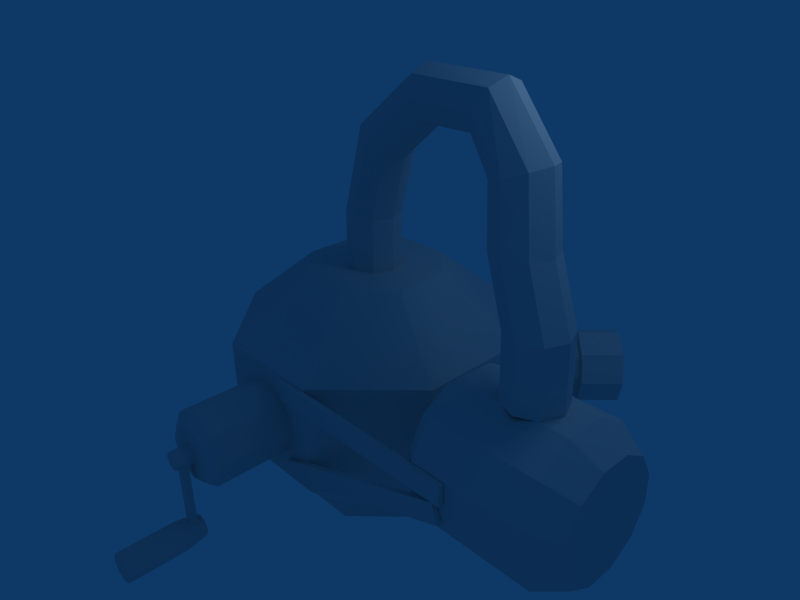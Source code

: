 # Source: haste.blend  (saved by Blender 2.49.2; exported with 4.5.12 LTS)
import bpy
from mathutils import Matrix  # noqa: F401  (used for matrix-valued properties, if any)

bpy.ops.wm.read_factory_settings(use_empty=True)
scene = bpy.context.scene
scene.name = 'Scene'

# ---- collections
col_collection_1 = bpy.data.collections.new('Collection 1'); scene.collection.children.link(col_collection_1)

# ---- world
world_world = bpy.data.worlds.new('World'); scene.world = world_world
world_world.color = (0.05656, 0.2208, 0.4)
world_world.use_sun_shadow = False
world_world.sun_shadow_jitter_overblur = 0.0
world_world.cycles.sampling_method = 'MANUAL'
world_world.cycles.sample_map_resolution = 256

# ---- cameras
cam_camera = bpy.data.cameras.new('Camera')
cam_camera.passepartout_alpha = 0.2
cam_camera.clip_end = 100.0
cam_camera.lens = 35.0
cam_camera.ortho_scale = 7.314
cam_camera.show_passepartout = False
cam_camera.show_safe_areas = True
cam_camera.dof.focus_distance = 0.0
cam_camera.dof.aperture_fstop = 128.0

# ---- lights
light_spot = bpy.data.lights.new('Spot', 'POINT')
light_spot.transmission_factor = 0.0
light_spot.cutoff_distance = 30.0
light_spot.energy = 100.0
light_spot.shadow_buffer_clip_start = 1.001
light_spot.shadow_soft_size = 1.0
light_spot.shadow_maximum_resolution = 0.006
light_spot.use_absolute_resolution = True
light_spot.cycles.use_multiple_importance_sampling = False

# ---- meshes
me_tube = bpy.data.meshes.new('Tube')
me_tube.from_pydata([(0.7914, 1.911, 0.1418), (1.911, 0.7914, 0.1418), (1.911, -0.7914, 0.1418), (0.7914, -1.911, 0.1418), (-0.7914, -1.911, 0.1418), (-1.911, -0.7914, 0.1418), (-1.911, 0.7914, 0.1418), (-0.7914, 1.911, 0.1418), (0.3827, 0.9239, 1.0), (0.9239, 0.3827, 1.0), (0.9239, -0.3827, 1.0), (0.3827, -0.9239, 1.0), (-0.3827, -0.9239, 1.0), (-0.9239, -0.3827, 1.0), (-0.9239, 0.3827, 1.0), (-0.3827, 0.9239, 1.0), (0.7914, 1.911, -1.446), (1.911, 0.7914, -1.446), (1.911, -0.7914, -1.446), (0.7914, -1.911, -1.446), (-0.7914, -1.911, -1.446), (-1.911, -0.7914, -1.446), (-1.911, 0.7914, -1.446), (-0.7914, 1.911, -1.446), (1.11, 0.4597, -2.352), (0.4597, 1.11, -2.352), (1.11, -0.4597, -2.352), (0.4597, -1.11, -2.352), (-0.4597, -1.11, -2.352), (-1.11, -0.4597, -2.352), (-1.11, 0.4597, -2.352), (-0.4597, 1.11, -2.352), (0.4597, 1.11, -2.575), (1.11, 0.4597, -2.575), (1.11, -0.4597, -2.575), (0.4597, -1.11, -2.575), (-0.4597, -1.11, -2.575), (-1.11, -0.4597, -2.575), (-1.11, 0.4597, -2.575), (-0.4597, 1.11, -2.575), (2.689, -0.2342, 0.563), (2.689, 0.02458, 0.1147), (2.689, 0.02458, -0.4029), (2.689, -0.2342, -0.8512), (2.689, -0.6825, -1.11), (2.689, -1.2, -1.11), (2.689, -1.648, -0.8512), (2.689, -1.907, -0.4029), (2.689, -1.907, 0.1147), (2.689, -1.648, 0.563), (2.689, -1.2, 0.8218), (2.689, -0.6825, 0.8218), (4.143, -0.2342, 0.563), (4.143, 0.02458, 0.1147), (4.143, 0.02458, -0.4029), (4.143, -0.2342, -0.8512), (4.143, -0.6825, -1.11), (4.143, -1.2, -1.11), (4.143, -1.648, -0.8512), (4.143, -1.907, -0.4029), (4.143, -1.907, 0.1147), (4.143, -1.648, 0.563), (4.143, -1.2, 0.8218), (4.143, -0.6825, 0.8218), (4.52, -0.4017, 0.3956), (4.52, -0.2041, 0.05342), (4.52, -0.2041, -0.3417), (4.52, -0.4017, -0.6838), (4.52, -0.7438, -0.8813), (4.52, -1.139, -0.8813), (4.52, -1.481, -0.6838), (4.52, -1.679, -0.3417), (4.52, -1.679, 0.05341), (4.52, -1.481, 0.3956), (4.52, -1.139, 0.5931), (4.52, -0.7438, 0.5931), (2.484, -0.3587, 0.4385), (2.484, -0.1454, 0.06915), (2.484, -0.1454, -0.3574), (2.484, -0.3587, -0.7268), (2.484, -0.7281, -0.9401), (2.484, -1.155, -0.9401), (2.484, -1.524, -0.7268), (2.484, -1.737, -0.3574), (2.484, -1.737, 0.06915), (2.484, -1.524, 0.4385), (2.484, -1.155, 0.6518), (2.484, -0.7281, 0.6518), (0.331, -1.909, -0.2649), (0.487, -1.909, -0.6416), (0.331, -1.909, -1.018), (-0.04565, -1.909, -1.174), (-0.4223, -1.909, -1.018), (-0.5783, -1.909, -0.6416), (-0.4223, -1.909, -0.2649), (-0.04565, -1.909, -0.1089), (0.331, -2.974, -0.2649), (0.487, -2.974, -0.6416), (0.331, -2.974, -1.018), (-0.04565, -2.974, -1.174), (-0.4223, -2.974, -1.018), (-0.5783, -2.974, -0.6416), (-0.4223, -2.974, -0.2649), (-0.04565, -2.974, -0.1089), (0.2299, -3.087, -0.366), (0.344, -3.087, -0.6416), (0.2299, -3.087, -0.9171), (-0.04565, -3.087, -1.031), (-0.3212, -3.087, -0.9171), (-0.4353, -3.087, -0.6416), (-0.3212, -3.087, -0.366), (-0.04565, -3.087, -0.2519), (0.03758, -3.086, -0.5644), (0.0744, -3.086, -0.6533), (0.03758, -3.086, -0.7422), (-0.05133, -3.086, -0.779), (-0.1402, -3.086, -0.7422), (-0.1771, -3.086, -0.6533), (-0.1402, -3.086, -0.5644), (-0.05133, -3.086, -0.5275), (0.03758, -3.337, -0.5644), (0.0744, -3.337, -0.6533), (0.03758, -3.337, -0.7422), (-0.05133, -3.337, -0.779), (-0.1402, -3.337, -0.7422), (-0.1771, -3.337, -0.6533), (-0.1402, -3.337, -0.5644), (-0.05133, -3.337, -0.5275), (0.001595, -3.158, -0.7403), (0.001595, -3.158, -1.759), (-0.09635, -3.158, -1.759), (-0.09635, -3.158, -0.7403), (0.001595, -3.256, -0.7403), (0.001595, -3.256, -1.759), (-0.09635, -3.256, -1.759), (-0.09635, -3.256, -0.7403), (0.05611, -3.083, -1.704), (0.101, -3.083, -1.813), (0.05611, -3.083, -1.921), (-0.05231, -3.083, -1.966), (-0.1607, -3.083, -1.921), (-0.2056, -3.083, -1.813), (-0.1607, -3.083, -1.704), (-0.05231, -3.083, -1.659), (0.09065, -3.39, -1.67), (0.1499, -3.39, -1.813), (0.09065, -3.39, -1.956), (-0.05231, -3.39, -2.015), (-0.1953, -3.39, -1.956), (-0.2545, -3.39, -1.813), (-0.1953, -3.39, -1.67), (-0.05231, -3.39, -1.61), (0.09065, -4.196, -1.67), (0.1499, -4.196, -1.813), (0.09065, -4.196, -1.956), (-0.05231, -4.196, -2.015), (-0.1953, -4.196, -1.956), (-0.2545, -4.196, -1.813), (-0.1953, -4.196, -1.67), (-0.05231, -4.196, -1.61), (2.262, 1.845, -0.3385), (2.343, 1.764, -0.6157), (2.262, 1.845, -0.8929), (2.066, 2.041, -1.008), (1.87, 2.237, -0.8929), (1.789, 2.318, -0.6157), (1.87, 2.237, -0.3385), (2.066, 2.041, -0.2237), (1.561, 1.143, -0.3385), (1.642, 1.062, -0.6157), (1.561, 1.143, -0.8929), (1.365, 1.339, -1.008), (1.169, 1.535, -0.8929), (1.087, 1.617, -0.6157), (1.169, 1.535, -0.3385), (1.365, 1.339, -0.2237), (2.331, 1.776, -0.241), (2.441, 1.667, -0.6157), (2.331, 1.776, -0.9903), (2.066, 2.041, -1.145), (1.801, 2.306, -0.9903), (1.692, 2.416, -0.6157), (1.801, 2.306, -0.241), (2.066, 2.041, -0.08585), (2.738, 2.183, -0.241), (2.848, 2.074, -0.6157), (2.738, 2.183, -0.9903), (2.473, 2.448, -1.145), (2.208, 2.713, -0.9903), (2.099, 2.823, -0.6157), (2.208, 2.713, -0.241), (2.473, 2.448, -0.08585), (3.169, -1.911, 0.1057), (3.169, -1.911, -0.1723), (0.3719, -1.911, -0.1723), (0.3719, -1.911, 0.1057), (3.169, -1.979, 0.1057), (3.169, -1.979, -0.1723), (0.3719, -1.979, -0.1723), (0.3719, -1.979, 0.1057), (0.2691, -0.2651, 1.749), (0.3789, 2.253e-07, 1.749), (0.2691, 0.2651, 1.749), (0.00397, 0.3749, 1.749), (-0.2611, 0.2651, 1.749), (-0.3709, 2.03e-07, 1.749), (-0.2611, -0.2651, 1.749), (0.00397, -0.3749, 1.749), (0.2691, -0.2651, 0.9991), (0.3789, -2.046e-08, 0.9991), (0.2691, 0.2651, 0.9991), (0.00397, 0.3749, 0.9991), (-0.2611, 0.2651, 0.9991), (-0.3709, -4.28e-08, 0.9991), (-0.2611, -0.2651, 0.9991), (0.00397, -0.3749, 0.9991), (0.5375, -0.2651, 2.685), (0.6264, 2.257e-07, 2.62), (0.5375, 0.2651, 2.685), (0.3231, 0.3749, 2.84), (0.1087, 0.2651, 2.996), (0.01988, 2.184e-07, 3.061), (0.1087, -0.2651, 2.996), (0.3231, -0.3749, 2.84), (1.161, -0.2651, 3.218), (1.19, 2.086e-07, 3.112), (1.161, 0.2651, 3.218), (1.091, 0.3749, 3.473), (1.021, 0.2651, 3.729), (0.9919, 2.11e-07, 3.835), (1.021, -0.2651, 3.729), (1.091, -0.3749, 3.473), (2.065, -0.2113, 3.197), (2.111, -0.4764, 3.296), (2.111, 0.05379, 3.296), (2.224, 0.1636, 3.536), (2.337, 0.05379, 3.776), (2.384, -0.2113, 3.875), (2.337, -0.4764, 3.776), (2.224, -0.5862, 3.536), (2.609, -0.748, 2.955), (2.505, -0.483, 2.921), (2.609, -0.2179, 2.955), (2.861, -0.1081, 3.039), (3.112, -0.2179, 3.123), (3.216, -0.483, 3.158), (3.112, -0.748, 3.123), (2.861, -0.8579, 3.039), (2.755, -0.7546, 2.334), (2.865, -1.02, 2.336), (2.865, -0.4895, 2.336), (3.13, -0.3797, 2.342), (3.395, -0.4895, 2.349), (3.505, -0.7546, 2.351), (3.395, -1.02, 2.349), (3.13, -1.13, 2.342), (3.233, -1.186, 1.635), (3.123, -0.9206, 1.632), (3.233, -0.6556, 1.635), (3.498, -0.5458, 1.641), (3.763, -0.6556, 1.647), (3.873, -0.9206, 1.65), (3.763, -1.186, 1.647), (3.498, -1.296, 1.641), (3.252, -1.186, 0.8082), (3.143, -0.9206, 0.8057), (3.252, -0.6556, 0.8082), (3.517, -0.5458, 0.8144), (3.782, -0.6556, 0.8205), (3.892, -0.9206, 0.8231), (3.782, -1.186, 0.8205), (3.517, -1.296, 0.8144), (-2.466, 2.448, -0.08585), (-2.201, 2.713, -0.241), (-2.092, 2.823, -0.6157), (-2.201, 2.713, -0.9903), (-2.466, 2.448, -1.145), (-2.731, 2.183, -0.9903), (-2.841, 2.074, -0.6157), (-2.731, 2.183, -0.241), (-2.059, 2.041, -0.08585), (-1.794, 2.306, -0.241), (-1.685, 2.416, -0.6157), (-1.794, 2.306, -0.9903), (-2.059, 2.041, -1.145), (-2.324, 1.776, -0.9903), (-2.434, 1.667, -0.6157), (-2.324, 1.776, -0.241), (-1.357, 1.339, -0.2237), (-1.161, 1.535, -0.3385), (-1.08, 1.617, -0.6157), (-1.161, 1.535, -0.8929), (-1.357, 1.339, -1.008), (-1.553, 1.143, -0.8929), (-1.635, 1.062, -0.6157), (-1.553, 1.143, -0.3385), (-2.059, 2.041, -0.2237), (-1.863, 2.237, -0.3385), (-1.782, 2.318, -0.6157), (-1.863, 2.237, -0.8929), (-2.059, 2.041, -1.008), (-2.255, 1.845, -0.8929), (-2.336, 1.764, -0.6157), (-2.255, 1.845, -0.3385), (0.4222, -1.979, -1.099), (0.5146, -1.979, -1.361), (3.153, -1.979, -0.4315), (3.06, -1.979, -0.1693), (0.4222, -1.911, -1.099), (0.5146, -1.911, -1.361), (3.153, -1.911, -0.4315), (3.06, -1.911, -0.1693)], [], [(0, 8, 9, 1), (1, 9, 10, 2), (2, 10, 11, 3), (3, 11, 12, 4), (4, 12, 13, 5), (5, 13, 14, 6), (6, 14, 15, 7), (8, 0, 7, 15), (0, 1, 17, 16), (1, 2, 18, 17), (2, 3, 19, 18), (3, 4, 20, 19), (4, 5, 21, 20), (5, 6, 22, 21), (6, 7, 23, 22), (7, 0, 16, 23), (16, 17, 24, 25), (17, 18, 26, 24), (18, 19, 27, 26), (19, 20, 28, 27), (20, 21, 29, 28), (21, 22, 30, 29), (22, 23, 31, 30), (23, 16, 25, 31), (25, 24, 33, 32), (24, 26, 34, 33), (26, 27, 35, 34), (27, 28, 36, 35), (28, 29, 37, 36), (29, 30, 38, 37), (30, 31, 39, 38), (31, 25, 32, 39), (32, 35, 36, 39), (32, 33, 34, 35), (36, 37, 38, 39), (8, 15, 12, 11), (12, 15, 14, 13), (8, 11, 10, 9), (40, 52, 53, 41), (41, 53, 54, 42), (42, 54, 55, 43), (43, 55, 56, 44), (44, 56, 57, 45), (45, 57, 58, 46), (46, 58, 59, 47), (47, 59, 60, 48), (48, 60, 61, 49), (49, 61, 62, 50), (50, 62, 63, 51), (51, 63, 52, 40), (53, 52, 64, 65), (54, 53, 65, 66), (55, 54, 66, 67), (56, 55, 67, 68), (57, 56, 68, 69), (58, 57, 69, 70), (59, 58, 70, 71), (60, 59, 71, 72), (61, 60, 72, 73), (62, 61, 73, 74), (63, 62, 74, 75), (52, 63, 75, 64), (40, 41, 77, 76), (41, 42, 78, 77), (42, 43, 79, 78), (43, 44, 80, 79), (44, 45, 81, 80), (45, 46, 82, 81), (46, 47, 83, 82), (47, 48, 84, 83), (48, 49, 85, 84), (49, 50, 86, 85), (50, 51, 87, 86), (51, 40, 76, 87), (68, 74, 73, 69), (67, 75, 74, 68), (69, 73, 72, 70), (70, 72, 71), (64, 75, 67, 66), (64, 66, 65), (80, 81, 85, 86), (81, 82, 84, 85), (82, 83, 84), (79, 80, 86, 87), (76, 78, 79, 87), (76, 77, 78), (88, 96, 97, 89), (89, 97, 98, 90), (90, 98, 99, 91), (91, 99, 100, 92), (92, 100, 101, 93), (93, 101, 102, 94), (94, 102, 103, 95), (95, 103, 96, 88), (97, 96, 104, 105), (98, 97, 105, 106), (99, 98, 106, 107), (100, 99, 107, 108), (101, 100, 108, 109), (102, 101, 109, 110), (103, 102, 110, 111), (96, 103, 111, 104), (104, 111, 107, 106), (104, 106, 105), (107, 111, 110, 108), (108, 110, 109), (112, 120, 121, 113), (113, 121, 122, 114), (114, 122, 123, 115), (115, 123, 124, 116), (116, 124, 125, 117), (117, 125, 126, 118), (118, 126, 127, 119), (119, 127, 120, 112), (120, 127, 123, 122), (120, 122, 121), (123, 127, 126, 124), (124, 126, 125), (130, 131, 128, 129), (132, 135, 134, 133), (128, 132, 133, 129), (129, 133, 134, 130), (130, 134, 135, 131), (136, 144, 145, 137), (137, 145, 146, 138), (138, 146, 147, 139), (139, 147, 148, 140), (140, 148, 149, 141), (141, 149, 150, 142), (142, 150, 151, 143), (143, 151, 144, 136), (139, 140, 142, 143), (140, 141, 142), (136, 138, 139, 143), (136, 137, 138), (145, 144, 152, 153), (146, 145, 153, 154), (147, 146, 154, 155), (148, 147, 155, 156), (149, 148, 156, 157), (150, 149, 157, 158), (151, 150, 158, 159), (144, 151, 159, 152), (152, 159, 155, 154), (152, 154, 153), (155, 159, 158, 156), (156, 158, 157), (160, 168, 169, 161), (161, 169, 170, 162), (162, 170, 171, 163), (163, 171, 172, 164), (164, 172, 173, 165), (165, 173, 174, 166), (166, 174, 175, 167), (167, 175, 168, 160), (160, 161, 177, 176), (161, 162, 178, 177), (162, 163, 179, 178), (163, 164, 180, 179), (164, 165, 181, 180), (165, 166, 182, 181), (166, 167, 183, 182), (167, 160, 176, 183), (176, 177, 185, 184), (177, 178, 186, 185), (178, 179, 187, 186), (179, 180, 188, 187), (180, 181, 189, 188), (181, 182, 190, 189), (182, 183, 191, 190), (183, 176, 184, 191), (187, 188, 190, 191), (188, 189, 190), (184, 186, 187, 191), (184, 185, 186), (194, 195, 192, 193), (196, 199, 198, 197), (192, 196, 197, 193), (193, 197, 198, 194), (194, 198, 199, 195), (195, 199, 196, 192), (200, 208, 209, 201), (201, 209, 210, 202), (202, 210, 211, 203), (203, 211, 212, 204), (204, 212, 213, 205), (205, 213, 214, 206), (206, 214, 215, 207), (207, 215, 208, 200), (200, 201, 217, 216), (201, 202, 218, 217), (202, 203, 219, 218), (203, 204, 220, 219), (204, 205, 221, 220), (205, 206, 222, 221), (206, 207, 223, 222), (207, 200, 216, 223), (216, 217, 225, 224), (217, 218, 226, 225), (218, 219, 227, 226), (219, 220, 228, 227), (220, 221, 229, 228), (221, 222, 230, 229), (222, 223, 231, 230), (223, 216, 224, 231), (224, 225, 232, 233), (225, 226, 234, 232), (226, 227, 235, 234), (227, 228, 236, 235), (228, 229, 237, 236), (229, 230, 238, 237), (230, 231, 239, 238), (231, 224, 233, 239), (233, 232, 241, 240), (232, 234, 242, 241), (234, 235, 243, 242), (235, 236, 244, 243), (236, 237, 245, 244), (237, 238, 246, 245), (238, 239, 247, 246), (239, 233, 240, 247), (240, 241, 248, 249), (241, 242, 250, 248), (242, 243, 251, 250), (243, 244, 252, 251), (244, 245, 253, 252), (245, 246, 254, 253), (246, 247, 255, 254), (247, 240, 249, 255), (249, 248, 257, 256), (248, 250, 258, 257), (250, 251, 259, 258), (251, 252, 260, 259), (252, 253, 261, 260), (253, 254, 262, 261), (254, 255, 263, 262), (255, 249, 256, 263), (256, 257, 265, 264), (257, 258, 266, 265), (258, 259, 267, 266), (259, 260, 268, 267), (260, 261, 269, 268), (261, 262, 270, 269), (262, 263, 271, 270), (263, 256, 264, 271), (279, 278, 277), (279, 277, 276, 272), (275, 274, 273), (276, 275, 273, 272), (280, 287, 279, 272), (281, 280, 272, 273), (282, 281, 273, 274), (283, 282, 274, 275), (284, 283, 275, 276), (285, 284, 276, 277), (286, 285, 277, 278), (287, 286, 278, 279), (296, 303, 287, 280), (297, 296, 280, 281), (298, 297, 281, 282), (299, 298, 282, 283), (300, 299, 283, 284), (301, 300, 284, 285), (302, 301, 285, 286), (303, 302, 286, 287), (296, 288, 295, 303), (297, 289, 288, 296), (298, 290, 289, 297), (299, 291, 290, 298), (300, 292, 291, 299), (301, 293, 292, 300), (302, 294, 293, 301), (303, 295, 294, 302), (308, 304, 307, 311), (309, 305, 304, 308), (310, 306, 305, 309), (311, 307, 306, 310), (307, 304, 305, 306), (309, 308, 311, 310)])
_uv = me_tube.uv_layers.new(name='UVTex')
_uv.uv.foreach_set('vector', [0.4442, 0.08721, 0.3691, 0.002029, 0.4407, 0.001927, 0.5926, 0.08721, 0.5926, 0.08721, 0.4407, 0.001927, 0.3691, 0.002029, 0.4442, 0.08721, 0.4442, 0.08721, 0.3691, 0.002029, 0.2991, 0.002275, 0.2994, 0.08721, 0.2994, 0.08721, 0.2991, 0.002275, 0.2292, 0.00252, 0.1547, 0.08721, 0.1547, 0.08721, 0.2292, 0.00252, 0.157, 0.002622, 0.005981, 0.08721, 0.005981, 0.08721, 0.157, 0.002622, 0.2292, 0.00252, 0.1547, 0.08721, 0.1547, 0.08721, 0.2292, 0.00252, 0.2991, 0.002275, 0.2994, 0.08721, 0.3691, 0.002029, 0.4442, 0.08721, 0.2994, 0.08721, 0.2991, 0.002275, 0.4442, 0.08721, 0.5926, 0.08721, 0.5934, 0.2444, 0.4447, 0.2444, 0.5926, 0.08721, 0.4442, 0.08721, 0.4447, 0.2444, 0.5934, 0.2444, 0.4442, 0.08721, 0.2994, 0.08721, 0.3, 0.2444, 0.4447, 0.2444, 0.2994, 0.08721, 0.1547, 0.08721, 0.1553, 0.2444, 0.3, 0.2444, 0.1547, 0.08721, 0.005981, 0.08721, 0.006773, 0.2444, 0.1553, 0.2444, 0.005981, 0.08721, 0.1547, 0.08721, 0.1553, 0.2444, 0.006773, 0.2444, 0.1547, 0.08721, 0.2994, 0.08721, 0.3, 0.2444, 0.1553, 0.2444, 0.2994, 0.08721, 0.4442, 0.08721, 0.4447, 0.2444, 0.3, 0.2444, 0.4447, 0.2444, 0.5934, 0.2444, 0.471, 0.334, 0.3844, 0.334, 0.5934, 0.2444, 0.4447, 0.2444, 0.3844, 0.334, 0.471, 0.334, 0.4447, 0.2444, 0.3, 0.2444, 0.3003, 0.334, 0.3844, 0.334, 0.3, 0.2444, 0.1553, 0.2444, 0.2162, 0.334, 0.3003, 0.334, 0.1553, 0.2444, 0.006773, 0.2444, 0.1302, 0.334, 0.2162, 0.334, 0.006773, 0.2444, 0.1553, 0.2444, 0.2162, 0.334, 0.1302, 0.334, 0.1553, 0.2444, 0.3, 0.2444, 0.3003, 0.334, 0.2162, 0.334, 0.3, 0.2444, 0.4447, 0.2444, 0.3844, 0.334, 0.3003, 0.334, 0.3844, 0.334, 0.471, 0.334, 0.471, 0.3561, 0.3845, 0.3561, 0.471, 0.334, 0.3844, 0.334, 0.3845, 0.3561, 0.471, 0.3561, 0.3844, 0.334, 0.3003, 0.334, 0.3004, 0.3561, 0.3845, 0.3561, 0.3003, 0.334, 0.2162, 0.334, 0.2163, 0.3561, 0.3004, 0.3561, 0.2162, 0.334, 0.1302, 0.334, 0.1303, 0.3561, 0.2163, 0.3561, 0.1302, 0.334, 0.2162, 0.334, 0.2163, 0.3561, 0.1303, 0.3561, 0.2162, 0.334, 0.3003, 0.334, 0.3004, 0.3561, 0.2163, 0.3561, 0.3003, 0.334, 0.3844, 0.334, 0.3845, 0.3561, 0.3004, 0.3561, 0.6692, 0.2789, 0.6692, 0.5029, 0.5764, 0.5029, 0.5764, 0.2789, 0.6692, 0.2789, 0.7348, 0.3445, 0.7348, 0.4373, 0.6692, 0.5029, 0.5764, 0.5029, 0.5107, 0.4373, 0.5107, 0.3445, 0.5764, 0.2789, 0.8219, 0.4613, 0.7464, 0.4613, 0.7464, 0.6438, 0.8219, 0.6438, 0.7464, 0.6438, 0.7464, 0.4613, 0.6929, 0.5148, 0.6929, 0.5903, 0.8219, 0.4613, 0.8219, 0.6438, 0.8754, 0.5903, 0.8754, 0.5148, 0.03406, 0.4844, 0.2256, 0.4844, 0.2256, 0.5503, 0.03406, 0.5503, 0.03406, 0.5503, 0.2256, 0.5503, 0.2256, 0.6161, 0.03406, 0.6161, 0.03406, 0.6161, 0.2256, 0.6161, 0.2256, 0.6774, 0.03406, 0.6774, 0.03406, 0.6774, 0.2256, 0.6774, 0.2256, 0.7285, 0.03406, 0.7285, 0.03406, 0.7285, 0.2256, 0.7285, 0.2256, 0.6774, 0.03406, 0.6774, 0.03406, 0.6774, 0.2256, 0.6774, 0.2256, 0.6161, 0.03406, 0.6161, 0.03406, 0.6161, 0.2256, 0.6161, 0.2256, 0.5503, 0.03406, 0.5503, 0.03406, 0.5503, 0.2256, 0.5503, 0.2256, 0.4844, 0.03406, 0.4844, 0.03406, 0.4844, 0.2256, 0.4844, 0.2256, 0.4232, 0.03406, 0.4232, 0.03406, 0.4232, 0.2256, 0.4232, 0.2256, 0.372, 0.03406, 0.372, 0.03406, 0.372, 0.2256, 0.372, 0.2256, 0.4232, 0.03406, 0.4232, 0.03406, 0.4232, 0.2256, 0.4232, 0.2256, 0.4844, 0.03406, 0.4844, 0.2256, 0.5503, 0.2256, 0.4844, 0.2752, 0.5, 0.2752, 0.5503, 0.2256, 0.6161, 0.2256, 0.5503, 0.2752, 0.5503, 0.2752, 0.6005, 0.2256, 0.6774, 0.2256, 0.6161, 0.2752, 0.6005, 0.2752, 0.6473, 0.2256, 0.7285, 0.2256, 0.6774, 0.2752, 0.6473, 0.2752, 0.6863, 0.2256, 0.6774, 0.2256, 0.7285, 0.2752, 0.6863, 0.2752, 0.6473, 0.2256, 0.6161, 0.2256, 0.6774, 0.2752, 0.6473, 0.2752, 0.6005, 0.2256, 0.5503, 0.2256, 0.6161, 0.2752, 0.6005, 0.2752, 0.5503, 0.2256, 0.4844, 0.2256, 0.5503, 0.2752, 0.5503, 0.2752, 0.5, 0.2256, 0.4232, 0.2256, 0.4844, 0.2752, 0.5, 0.2752, 0.4533, 0.2256, 0.372, 0.2256, 0.4232, 0.2752, 0.4533, 0.2752, 0.4142, 0.2256, 0.4232, 0.2256, 0.372, 0.2752, 0.4142, 0.2752, 0.4533, 0.2256, 0.4844, 0.2256, 0.4232, 0.2752, 0.4533, 0.2752, 0.5, 0.03406, 0.4844, 0.03406, 0.5503, 0.007006, 0.5503, 0.007006, 0.496, 0.03406, 0.5503, 0.03406, 0.6161, 0.007006, 0.6045, 0.007006, 0.5503, 0.03406, 0.6161, 0.03406, 0.6774, 0.007006, 0.655, 0.007006, 0.6045, 0.03406, 0.6774, 0.03406, 0.7285, 0.007006, 0.6972, 0.007006, 0.655, 0.03406, 0.7285, 0.03406, 0.6774, 0.007006, 0.655, 0.007006, 0.6972, 0.03406, 0.6774, 0.03406, 0.6161, 0.007006, 0.6045, 0.007006, 0.655, 0.03406, 0.6161, 0.03406, 0.5503, 0.007006, 0.5503, 0.007006, 0.6045, 0.03406, 0.5503, 0.03406, 0.4844, 0.007006, 0.496, 0.007006, 0.5503, 0.03406, 0.4844, 0.03406, 0.4232, 0.007006, 0.4455, 0.007006, 0.496, 0.03406, 0.4232, 0.03406, 0.372, 0.007006, 0.4034, 0.007006, 0.4455, 0.03406, 0.372, 0.03406, 0.4232, 0.007006, 0.4455, 0.007006, 0.4034, 0.03406, 0.4232, 0.03406, 0.4844, 0.007006, 0.496, 0.007006, 0.4455, 0.44, 0.7588, 0.44, 0.4715, 0.3682, 0.4908, 0.3682, 0.7396, 0.5118, 0.7396, 0.5118, 0.4908, 0.44, 0.4715, 0.44, 0.7588, 0.3682, 0.7396, 0.3682, 0.4908, 0.3156, 0.5433, 0.3156, 0.687, 0.3156, 0.687, 0.3156, 0.5433, 0.2964, 0.6152, 0.5644, 0.5433, 0.5118, 0.4908, 0.5118, 0.7396, 0.5644, 0.687, 0.5644, 0.5433, 0.5644, 0.687, 0.5836, 0.6152, 0.1327, 0.9844, 0.0712, 0.9679, 0.0712, 0.7547, 0.1327, 0.7382, 0.0712, 0.9679, 0.02615, 0.9228, 0.02615, 0.7997, 0.0712, 0.7547, 0.02615, 0.9228, 0.009662, 0.8613, 0.02615, 0.7997, 0.1943, 0.9679, 0.1327, 0.9844, 0.1327, 0.7382, 0.1943, 0.7547, 0.2393, 0.7997, 0.2393, 0.9228, 0.1943, 0.9679, 0.1943, 0.7547, 0.2393, 0.7997, 0.2558, 0.8613, 0.2393, 0.9228, 0.4768, 0.8217, 0.2892, 0.8217, 0.2892, 0.888, 0.4768, 0.888, 0.4768, 0.888, 0.2892, 0.888, 0.2892, 0.9543, 0.4768, 0.9543, 0.4768, 0.9543, 0.2892, 0.9543, 0.2892, 0.9818, 0.4768, 0.9818, 0.4768, 0.9818, 0.2892, 0.9818, 0.2892, 0.9543, 0.4768, 0.9543, 0.4768, 0.9543, 0.2892, 0.9543, 0.2892, 0.888, 0.4768, 0.888, 0.4768, 0.888, 0.2892, 0.888, 0.2892, 0.8217, 0.4768, 0.8217, 0.4768, 0.8217, 0.2892, 0.8217, 0.2892, 0.7942, 0.4768, 0.7942, 0.4768, 0.7942, 0.2892, 0.7942, 0.2892, 0.8217, 0.4768, 0.8217, 0.2892, 0.888, 0.2892, 0.8217, 0.2692, 0.8395, 0.2692, 0.888, 0.2892, 0.9543, 0.2892, 0.888, 0.2692, 0.888, 0.2692, 0.9365, 0.2892, 0.9818, 0.2892, 0.9543, 0.2692, 0.9365, 0.2692, 0.9566, 0.2892, 0.9543, 0.2892, 0.9818, 0.2692, 0.9566, 0.2692, 0.9365, 0.2892, 0.888, 0.2892, 0.9543, 0.2692, 0.9365, 0.2692, 0.888, 0.2892, 0.8217, 0.2892, 0.888, 0.2692, 0.888, 0.2692, 0.8395, 0.2892, 0.7942, 0.2892, 0.8217, 0.2692, 0.8395, 0.2692, 0.8194, 0.2892, 0.8217, 0.2892, 0.7942, 0.2692, 0.8194, 0.2692, 0.8395, 0.6576, 0.8395, 0.5935, 0.8129, 0.5935, 0.9943, 0.6576, 0.9678, 0.6576, 0.8395, 0.6576, 0.9678, 0.6842, 0.9036, 0.5935, 0.9943, 0.5935, 0.8129, 0.5293, 0.8395, 0.5293, 0.9678, 0.5293, 0.9678, 0.5293, 0.8395, 0.5028, 0.9036, 0.3955, 0.3948, 0.3445, 0.3948, 0.3445, 0.4129, 0.3955, 0.4129, 0.3955, 0.4129, 0.3445, 0.4129, 0.3445, 0.4309, 0.3955, 0.4309, 0.3955, 0.4309, 0.3445, 0.4309, 0.3445, 0.4477, 0.3955, 0.4477, 0.3955, 0.4477, 0.3445, 0.4477, 0.3445, 0.4309, 0.3955, 0.4309, 0.3955, 0.4309, 0.3445, 0.4309, 0.3445, 0.4129, 0.3955, 0.4129, 0.3955, 0.4129, 0.3445, 0.4129, 0.3445, 0.3948, 0.3955, 0.3948, 0.3955, 0.3948, 0.3445, 0.3948, 0.3445, 0.378, 0.3955, 0.378, 0.3955, 0.378, 0.3445, 0.378, 0.3445, 0.3948, 0.3955, 0.3948, 0.4715, 0.4132, 0.452, 0.4051, 0.452, 0.4603, 0.4715, 0.4522, 0.4715, 0.4132, 0.4715, 0.4522, 0.4796, 0.4327, 0.452, 0.4603, 0.452, 0.4051, 0.4324, 0.4132, 0.4324, 0.4522, 0.4324, 0.4522, 0.4324, 0.4132, 0.4244, 0.4327, 0.8466, 0.3265, 0.8466, 0.004211, 0.8777, 0.004211, 0.8777, 0.3265, 0.8777, 0.004211, 0.8466, 0.004211, 0.8466, 0.3265, 0.8777, 0.3265, 0.8777, 0.004211, 0.8466, 0.004211, 0.8466, 0.3265, 0.8777, 0.3265, 0.8777, 0.3265, 0.8777, 0.3572, 0.8466, 0.3572, 0.8466, 0.3265, 0.8777, 0.3265, 0.8466, 0.3265, 0.8466, 0.004211, 0.8777, 0.004211, 0.6743, 0.02654, 0.6675, 0.08666, 0.6955, 0.08666, 0.6955, 0.02654, 0.6955, 0.02654, 0.6955, 0.08666, 0.7235, 0.08666, 0.7168, 0.02654, 0.7168, 0.02654, 0.7235, 0.08666, 0.7523, 0.08666, 0.7386, 0.02654, 0.7386, 0.02654, 0.7523, 0.08666, 0.7235, 0.08666, 0.7168, 0.02654, 0.7168, 0.02654, 0.7235, 0.08666, 0.6955, 0.08666, 0.6955, 0.02654, 0.6955, 0.02654, 0.6955, 0.08666, 0.6675, 0.08666, 0.6743, 0.02654, 0.6743, 0.02654, 0.6675, 0.08666, 0.6388, 0.08666, 0.6525, 0.02654, 0.6525, 0.02654, 0.6388, 0.08666, 0.6675, 0.08666, 0.6743, 0.02654, 0.7215, 0.8626, 0.6962, 0.8522, 0.6962, 0.8017, 0.7215, 0.7912, 0.6962, 0.8522, 0.6858, 0.8269, 0.6962, 0.8017, 0.7467, 0.8017, 0.7467, 0.8522, 0.7215, 0.8626, 0.7215, 0.7912, 0.7467, 0.8017, 0.7572, 0.8269, 0.7467, 0.8522, 0.6955, 0.08666, 0.6675, 0.08666, 0.6675, 0.2446, 0.6955, 0.2446, 0.7235, 0.08666, 0.6955, 0.08666, 0.6955, 0.2446, 0.7235, 0.2446, 0.7523, 0.08666, 0.7235, 0.08666, 0.7235, 0.2446, 0.7523, 0.2446, 0.7235, 0.08666, 0.7523, 0.08666, 0.7523, 0.2446, 0.7235, 0.2446, 0.6955, 0.08666, 0.7235, 0.08666, 0.7235, 0.2446, 0.6955, 0.2446, 0.6675, 0.08666, 0.6955, 0.08666, 0.6955, 0.2446, 0.6675, 0.2446, 0.6388, 0.08666, 0.6675, 0.08666, 0.6675, 0.2446, 0.6388, 0.2446, 0.6675, 0.08666, 0.6388, 0.08666, 0.6388, 0.2446, 0.6675, 0.2446, 0.6903, 0.696, 0.6737, 0.6892, 0.6737, 0.736, 0.6903, 0.7291, 0.6903, 0.696, 0.6903, 0.7291, 0.6971, 0.7126, 0.6737, 0.736, 0.6737, 0.6892, 0.6572, 0.696, 0.6572, 0.7291, 0.6572, 0.7291, 0.6572, 0.696, 0.6503, 0.7126, 0.9223, 0.7925, 0.9223, 0.945, 0.9625, 0.945, 0.9625, 0.7925, 0.9625, 0.7925, 0.9625, 0.945, 0.9223, 0.945, 0.9223, 0.7925, 0.9223, 0.7925, 0.9223, 0.945, 0.8797, 0.945, 0.8797, 0.7925, 0.8797, 0.7925, 0.8797, 0.945, 0.8372, 0.945, 0.8372, 0.7925, 0.8372, 0.7925, 0.8372, 0.945, 0.797, 0.945, 0.797, 0.7925, 0.797, 0.7925, 0.797, 0.945, 0.8372, 0.945, 0.8372, 0.7925, 0.8372, 0.7925, 0.8372, 0.945, 0.8797, 0.945, 0.8797, 0.7925, 0.8797, 0.7925, 0.8797, 0.945, 0.9223, 0.945, 0.9223, 0.7925, 0.7114, 0.752, 0.7276, 0.7128, 0.7472, 0.7128, 0.7252, 0.7658, 0.7276, 0.7128, 0.7114, 0.6735, 0.7252, 0.6597, 0.7472, 0.7128, 0.7114, 0.6735, 0.6722, 0.6573, 0.6722, 0.6378, 0.7252, 0.6597, 0.6722, 0.6573, 0.6329, 0.6735, 0.6191, 0.6597, 0.6722, 0.6378, 0.6329, 0.6735, 0.6167, 0.7128, 0.5971, 0.7128, 0.6191, 0.6597, 0.6167, 0.7128, 0.6329, 0.752, 0.6191, 0.7658, 0.5971, 0.7128, 0.6329, 0.752, 0.6722, 0.7683, 0.6722, 0.7878, 0.6191, 0.7658, 0.6722, 0.7683, 0.7114, 0.752, 0.7252, 0.7658, 0.6722, 0.7878, 0.9373, 0.7925, 0.9917, 0.7925, 0.9917, 0.7041, 0.9373, 0.7041, 0.9917, 0.7925, 0.9373, 0.7925, 0.9373, 0.7041, 0.9917, 0.7041, 0.9373, 0.7925, 0.8797, 0.7925, 0.8797, 0.7041, 0.9373, 0.7041, 0.8797, 0.7925, 0.8222, 0.7925, 0.8222, 0.7041, 0.8797, 0.7041, 0.8222, 0.7925, 0.7678, 0.7925, 0.7678, 0.7041, 0.8222, 0.7041, 0.7678, 0.7925, 0.8222, 0.7925, 0.8222, 0.7041, 0.7678, 0.7041, 0.8222, 0.7925, 0.8797, 0.7925, 0.8797, 0.7041, 0.8222, 0.7041, 0.8797, 0.7925, 0.9373, 0.7925, 0.9373, 0.7041, 0.8797, 0.7041, 0.7242, 0.8992, 0.7045, 0.9188, 0.7242, 0.9663, 0.752, 0.9663, 0.7045, 0.9188, 0.7045, 0.9466, 0.7242, 0.9663, 0.7716, 0.9466, 0.752, 0.8992, 0.7242, 0.8992, 0.752, 0.9663, 0.7716, 0.9466, 0.7716, 0.9188, 0.752, 0.8992, 0.7969, 0.01497, 0.8329, 0.01497, 0.8329, 0.3784, 0.7969, 0.3784, 0.8329, 0.3784, 0.8329, 0.01497, 0.7969, 0.01497, 0.7969, 0.3784, 0.8329, 0.01497, 0.8329, 0.005963, 0.7969, 0.005963, 0.7969, 0.01497, 0.7969, 0.3784, 0.788, 0.3784, 0.788, 0.01513, 0.7969, 0.01497, 0.7969, 0.01497, 0.7969, 0.005963, 0.8329, 0.005963, 0.8329, 0.01497, 0.7969, 0.01497, 0.788, 0.01513, 0.788, 0.3784, 0.7969, 0.3784, 0.9666, 0.5587, 0.9666, 0.6271, 0.9909, 0.6271, 0.9909, 0.5587, 0.9909, 0.5587, 0.9909, 0.6271, 0.9666, 0.6271, 0.9666, 0.5587, 0.9666, 0.5587, 0.9666, 0.6271, 0.9424, 0.6271, 0.9424, 0.5587, 0.9424, 0.5587, 0.9424, 0.6271, 0.9182, 0.6271, 0.9182, 0.5587, 0.9182, 0.5587, 0.9182, 0.6271, 0.8938, 0.6271, 0.8938, 0.5587, 0.8938, 0.5587, 0.8938, 0.6271, 0.9182, 0.6271, 0.9182, 0.5587, 0.9182, 0.5587, 0.9182, 0.6271, 0.9424, 0.6271, 0.9424, 0.5587, 0.9424, 0.5587, 0.9424, 0.6271, 0.9666, 0.6271, 0.9666, 0.5587, 0.9666, 0.5587, 0.9909, 0.5587, 0.9909, 0.4817, 0.9666, 0.4817, 0.9909, 0.5587, 0.9666, 0.5587, 0.9666, 0.4817, 0.9909, 0.4817, 0.9666, 0.5587, 0.9424, 0.5587, 0.9424, 0.4817, 0.9666, 0.4817, 0.9424, 0.5587, 0.9182, 0.5587, 0.9182, 0.4817, 0.9424, 0.4817, 0.9182, 0.5587, 0.8938, 0.5587, 0.8938, 0.4817, 0.9182, 0.4817, 0.8938, 0.5587, 0.9182, 0.5587, 0.9182, 0.4817, 0.8938, 0.4817, 0.9182, 0.5587, 0.9424, 0.5587, 0.9424, 0.4817, 0.9182, 0.4817, 0.9424, 0.5587, 0.9666, 0.5587, 0.9666, 0.4817, 0.9424, 0.4817, 0.9666, 0.4817, 0.9909, 0.4817, 0.9909, 0.3994, 0.9666, 0.3994, 0.9909, 0.4817, 0.9666, 0.4817, 0.9666, 0.3994, 0.9909, 0.3994, 0.9666, 0.4817, 0.9424, 0.4817, 0.9424, 0.3994, 0.9666, 0.3994, 0.9424, 0.4817, 0.9182, 0.4817, 0.9182, 0.3994, 0.9424, 0.3994, 0.9182, 0.4817, 0.8938, 0.4817, 0.8938, 0.3994, 0.9182, 0.3994, 0.8938, 0.4817, 0.9182, 0.4817, 0.9182, 0.3994, 0.8938, 0.3994, 0.9182, 0.4817, 0.9424, 0.4817, 0.9424, 0.3994, 0.9182, 0.3994, 0.9424, 0.4817, 0.9666, 0.4817, 0.9666, 0.3994, 0.9424, 0.3994, 0.9666, 0.3994, 0.9909, 0.3994, 0.9909, 0.3206, 0.9666, 0.3206, 0.9909, 0.3994, 0.9666, 0.3994, 0.9666, 0.3206, 0.9909, 0.3206, 0.9666, 0.3994, 0.9424, 0.3994, 0.9424, 0.3206, 0.9666, 0.3206, 0.9424, 0.3994, 0.9182, 0.3994, 0.9182, 0.3206, 0.9424, 0.3206, 0.9182, 0.3994, 0.8938, 0.3994, 0.8938, 0.3206, 0.9182, 0.3206, 0.8938, 0.3994, 0.9182, 0.3994, 0.9182, 0.3206, 0.8938, 0.3206, 0.9182, 0.3994, 0.9424, 0.3994, 0.9424, 0.3206, 0.9182, 0.3206, 0.9424, 0.3994, 0.9666, 0.3994, 0.9666, 0.3206, 0.9424, 0.3206, 0.9666, 0.3206, 0.9909, 0.3206, 0.9909, 0.2427, 0.9666, 0.2427, 0.9909, 0.3206, 0.9666, 0.3206, 0.9666, 0.2427, 0.9909, 0.2427, 0.9666, 0.3206, 0.9424, 0.3206, 0.9424, 0.2427, 0.9666, 0.2427, 0.9424, 0.3206, 0.9182, 0.3206, 0.9182, 0.2427, 0.9424, 0.2427, 0.9182, 0.3206, 0.8938, 0.3206, 0.8938, 0.2427, 0.9182, 0.2427, 0.8938, 0.3206, 0.9182, 0.3206, 0.9182, 0.2427, 0.8938, 0.2427, 0.9182, 0.3206, 0.9424, 0.3206, 0.9424, 0.2427, 0.9182, 0.2427, 0.9424, 0.3206, 0.9666, 0.3206, 0.9666, 0.2427, 0.9424, 0.2427, 0.9666, 0.2427, 0.9909, 0.2427, 0.9909, 0.1612, 0.9666, 0.1612, 0.9909, 0.2427, 0.9666, 0.2427, 0.9666, 0.1612, 0.9909, 0.1612, 0.9666, 0.2427, 0.9424, 0.2427, 0.9424, 0.1612, 0.9666, 0.1612, 0.9424, 0.2427, 0.9182, 0.2427, 0.9182, 0.1612, 0.9424, 0.1612, 0.9182, 0.2427, 0.8938, 0.2427, 0.8938, 0.1612, 0.9182, 0.1612, 0.8938, 0.2427, 0.9182, 0.2427, 0.9182, 0.1612, 0.8938, 0.1612, 0.9182, 0.2427, 0.9424, 0.2427, 0.9424, 0.1612, 0.9182, 0.1612, 0.9424, 0.2427, 0.9666, 0.2427, 0.9666, 0.1612, 0.9424, 0.1612, 0.9666, 0.1612, 0.9909, 0.1612, 0.9909, 0.07794, 0.9666, 0.07794, 0.9909, 0.1612, 0.9666, 0.1612, 0.9666, 0.07794, 0.9909, 0.07794, 0.9666, 0.1612, 0.9424, 0.1612, 0.9424, 0.07794, 0.9666, 0.07794, 0.9424, 0.1612, 0.9182, 0.1612, 0.9182, 0.07794, 0.9424, 0.07794, 0.9182, 0.1612, 0.8938, 0.1612, 0.8938, 0.07794, 0.9182, 0.07794, 0.8938, 0.1612, 0.9182, 0.1612, 0.9182, 0.07794, 0.8938, 0.07794, 0.9182, 0.1612, 0.9424, 0.1612, 0.9424, 0.07794, 0.9182, 0.07794, 0.9424, 0.1612, 0.9666, 0.1612, 0.9666, 0.07794, 0.9424, 0.07794, 0.9666, 0.07794, 0.9909, 0.07794, 0.9909, 0.002505, 0.9666, 0.002505, 0.9909, 0.07794, 0.9666, 0.07794, 0.9666, 0.002505, 0.9909, 0.002505, 0.9666, 0.07794, 0.9424, 0.07794, 0.9424, 0.002505, 0.9666, 0.002505, 0.9424, 0.07794, 0.9182, 0.07794, 0.9182, 0.002505, 0.9424, 0.002505, 0.9182, 0.07794, 0.8938, 0.07794, 0.8938, 0.002505, 0.9182, 0.002505, 0.8938, 0.07794, 0.9182, 0.07794, 0.9182, 0.002505, 0.8938, 0.002505, 0.9182, 0.07794, 0.9424, 0.07794, 0.9424, 0.002505, 0.9182, 0.002505, 0.9424, 0.07794, 0.9666, 0.07794, 0.9666, 0.002505, 0.9424, 0.002505, 0.7716, 0.9466, 0.7716, 0.9188, 0.752, 0.8992, 0.7716, 0.9466, 0.752, 0.8992, 0.7242, 0.8992, 0.752, 0.9663, 0.7045, 0.9188, 0.7045, 0.9466, 0.7242, 0.9663, 0.7242, 0.8992, 0.7045, 0.9188, 0.7242, 0.9663, 0.752, 0.9663, 0.8797, 0.7925, 0.9373, 0.7925, 0.9373, 0.7041, 0.8797, 0.7041, 0.8222, 0.7925, 0.8797, 0.7925, 0.8797, 0.7041, 0.8222, 0.7041, 0.7678, 0.7925, 0.8222, 0.7925, 0.8222, 0.7041, 0.7678, 0.7041, 0.8222, 0.7925, 0.7678, 0.7925, 0.7678, 0.7041, 0.8222, 0.7041, 0.8797, 0.7925, 0.8222, 0.7925, 0.8222, 0.7041, 0.8797, 0.7041, 0.9373, 0.7925, 0.8797, 0.7925, 0.8797, 0.7041, 0.9373, 0.7041, 0.9917, 0.7925, 0.9373, 0.7925, 0.9373, 0.7041, 0.9917, 0.7041, 0.9373, 0.7925, 0.9917, 0.7925, 0.9917, 0.7041, 0.9373, 0.7041, 0.6722, 0.7683, 0.7114, 0.752, 0.7252, 0.7658, 0.6722, 0.7878, 0.6329, 0.752, 0.6722, 0.7683, 0.6722, 0.7878, 0.6191, 0.7658, 0.6167, 0.7128, 0.6329, 0.752, 0.6191, 0.7658, 0.5971, 0.7128, 0.6329, 0.6735, 0.6167, 0.7128, 0.5971, 0.7128, 0.6191, 0.6597, 0.6722, 0.6573, 0.6329, 0.6735, 0.6191, 0.6597, 0.6722, 0.6378, 0.7114, 0.6735, 0.6722, 0.6573, 0.6722, 0.6378, 0.7252, 0.6597, 0.7276, 0.7128, 0.7114, 0.6735, 0.7252, 0.6597, 0.7472, 0.7128, 0.7114, 0.752, 0.7276, 0.7128, 0.7472, 0.7128, 0.7252, 0.7658, 0.8797, 0.7925, 0.8797, 0.945, 0.9223, 0.945, 0.9223, 0.7925, 0.8372, 0.7925, 0.8372, 0.945, 0.8797, 0.945, 0.8797, 0.7925, 0.797, 0.7925, 0.797, 0.945, 0.8372, 0.945, 0.8372, 0.7925, 0.8372, 0.7925, 0.8372, 0.945, 0.797, 0.945, 0.797, 0.7925, 0.8797, 0.7925, 0.8797, 0.945, 0.8372, 0.945, 0.8372, 0.7925, 0.9223, 0.7925, 0.9223, 0.945, 0.8797, 0.945, 0.8797, 0.7925, 0.9625, 0.7925, 0.9625, 0.945, 0.9223, 0.945, 0.9223, 0.7925, 0.9223, 0.7925, 0.9223, 0.945, 0.9625, 0.945, 0.9625, 0.7925, 0.7969, 0.01497, 0.788, 0.01513, 0.788, 0.3784, 0.7969, 0.3784, 0.7969, 0.01497, 0.7969, 0.005963, 0.8329, 0.005963, 0.8329, 0.01497, 0.7969, 0.3784, 0.788, 0.3784, 0.788, 0.01513, 0.7969, 0.01497, 0.8329, 0.01497, 0.8329, 0.005963, 0.7969, 0.005963, 0.7969, 0.01497, 0.8329, 0.3784, 0.8329, 0.01497, 0.7969, 0.01497, 0.7969, 0.3784, 0.7969, 0.01497, 0.8329, 0.01497, 0.8329, 0.3784, 0.7969, 0.3784])
me_tube.use_remesh_preserve_volume = False
me_tube.use_remesh_preserve_attributes = False
me_tube.use_mirror_vertex_groups = False
me_tube.update()

# ---- objects
ob_tube = bpy.data.objects.new('Tube', me_tube)
ob_lamp = bpy.data.objects.new('Lamp', light_spot)
ob_camera = bpy.data.objects.new('Camera', cam_camera)

# ---- transforms, parenting, visibility, modifiers, constraints
ob_tube.location = (0.0, 0.0, 0.0)
ob_tube.lock_rotations_4d = False
ob_tube.empty_display_type = 'ARROWS'
ob_tube.lineart.crease_threshold = 0.0
ob_lamp.location = (4.076, 1.005, 5.904)
ob_lamp.rotation_euler = (0.6503, 0.05522, 1.866)
ob_lamp.lock_rotations_4d = False
ob_lamp.empty_display_type = 'ARROWS'
ob_lamp.color = (0.0, 0.0, 0.0, 0.0)
ob_lamp.lineart.crease_threshold = 0.0
ob_camera.location = (7.481, -6.508, 5.344)
ob_camera.rotation_euler = (1.109, 0.01082, 0.8149)
ob_camera.lock_rotations_4d = False
ob_camera.empty_display_type = 'ARROWS'
ob_camera.color = (0.0, 0.0, 0.0, 0.0)
ob_camera.display_type = 'WIRE'
ob_camera.lineart.crease_threshold = 0.0

# ---- collection membership
col_collection_1.objects.link(ob_tube)
col_collection_1.objects.link(ob_lamp)
col_collection_1.objects.link(ob_camera)

# ---- scene / render settings (as saved in the file)
scene.camera = ob_camera
scene.frame_start = 1; scene.frame_end = 250; scene.frame_set(1)
scene.render.engine = 'BLENDER_EEVEE_NEXT'
scene.render.image_settings.file_format = 'JPEG'
scene.render.image_settings.color_mode = 'RGB'
scene.render.image_settings.compression = 90
scene.render.resolution_x = 800
scene.render.resolution_y = 600
scene.render.pixel_aspect_x = 100.0
scene.render.pixel_aspect_y = 100.0
scene.render.fps = 25
scene.render.dither_intensity = 0.0
scene.render.use_compositing = False
scene.render.use_sequencer = False
scene.render.bake_margin = 2
scene.render.bake_bias = 0.0
scene.render.use_stamp_time = False
scene.render.use_stamp_date = False
scene.render.use_stamp_frame = False
scene.render.use_stamp_camera = False
scene.render.use_stamp_scene = False
scene.render.use_stamp_filename = False
scene.render.use_stamp_render_time = False
scene.render.stamp_font_size = 0
scene.cycles.use_denoising = False
scene.cycles.samples = 10
scene.cycles.sampling_pattern = 'TABULATED_SOBOL'
scene.cycles.light_sampling_threshold = 0.0
scene.cycles.use_adaptive_sampling = False
scene.cycles.use_light_tree = False
scene.cycles.blur_glossy = 0.0
scene.cycles.volume_bounces = 1
scene.cycles.pixel_filter_type = 'GAUSSIAN'
scene.cycles.sample_clamp_indirect = 0.0
scene.view_settings.view_transform = 'Raw'
bpy.context.view_layer.update()
